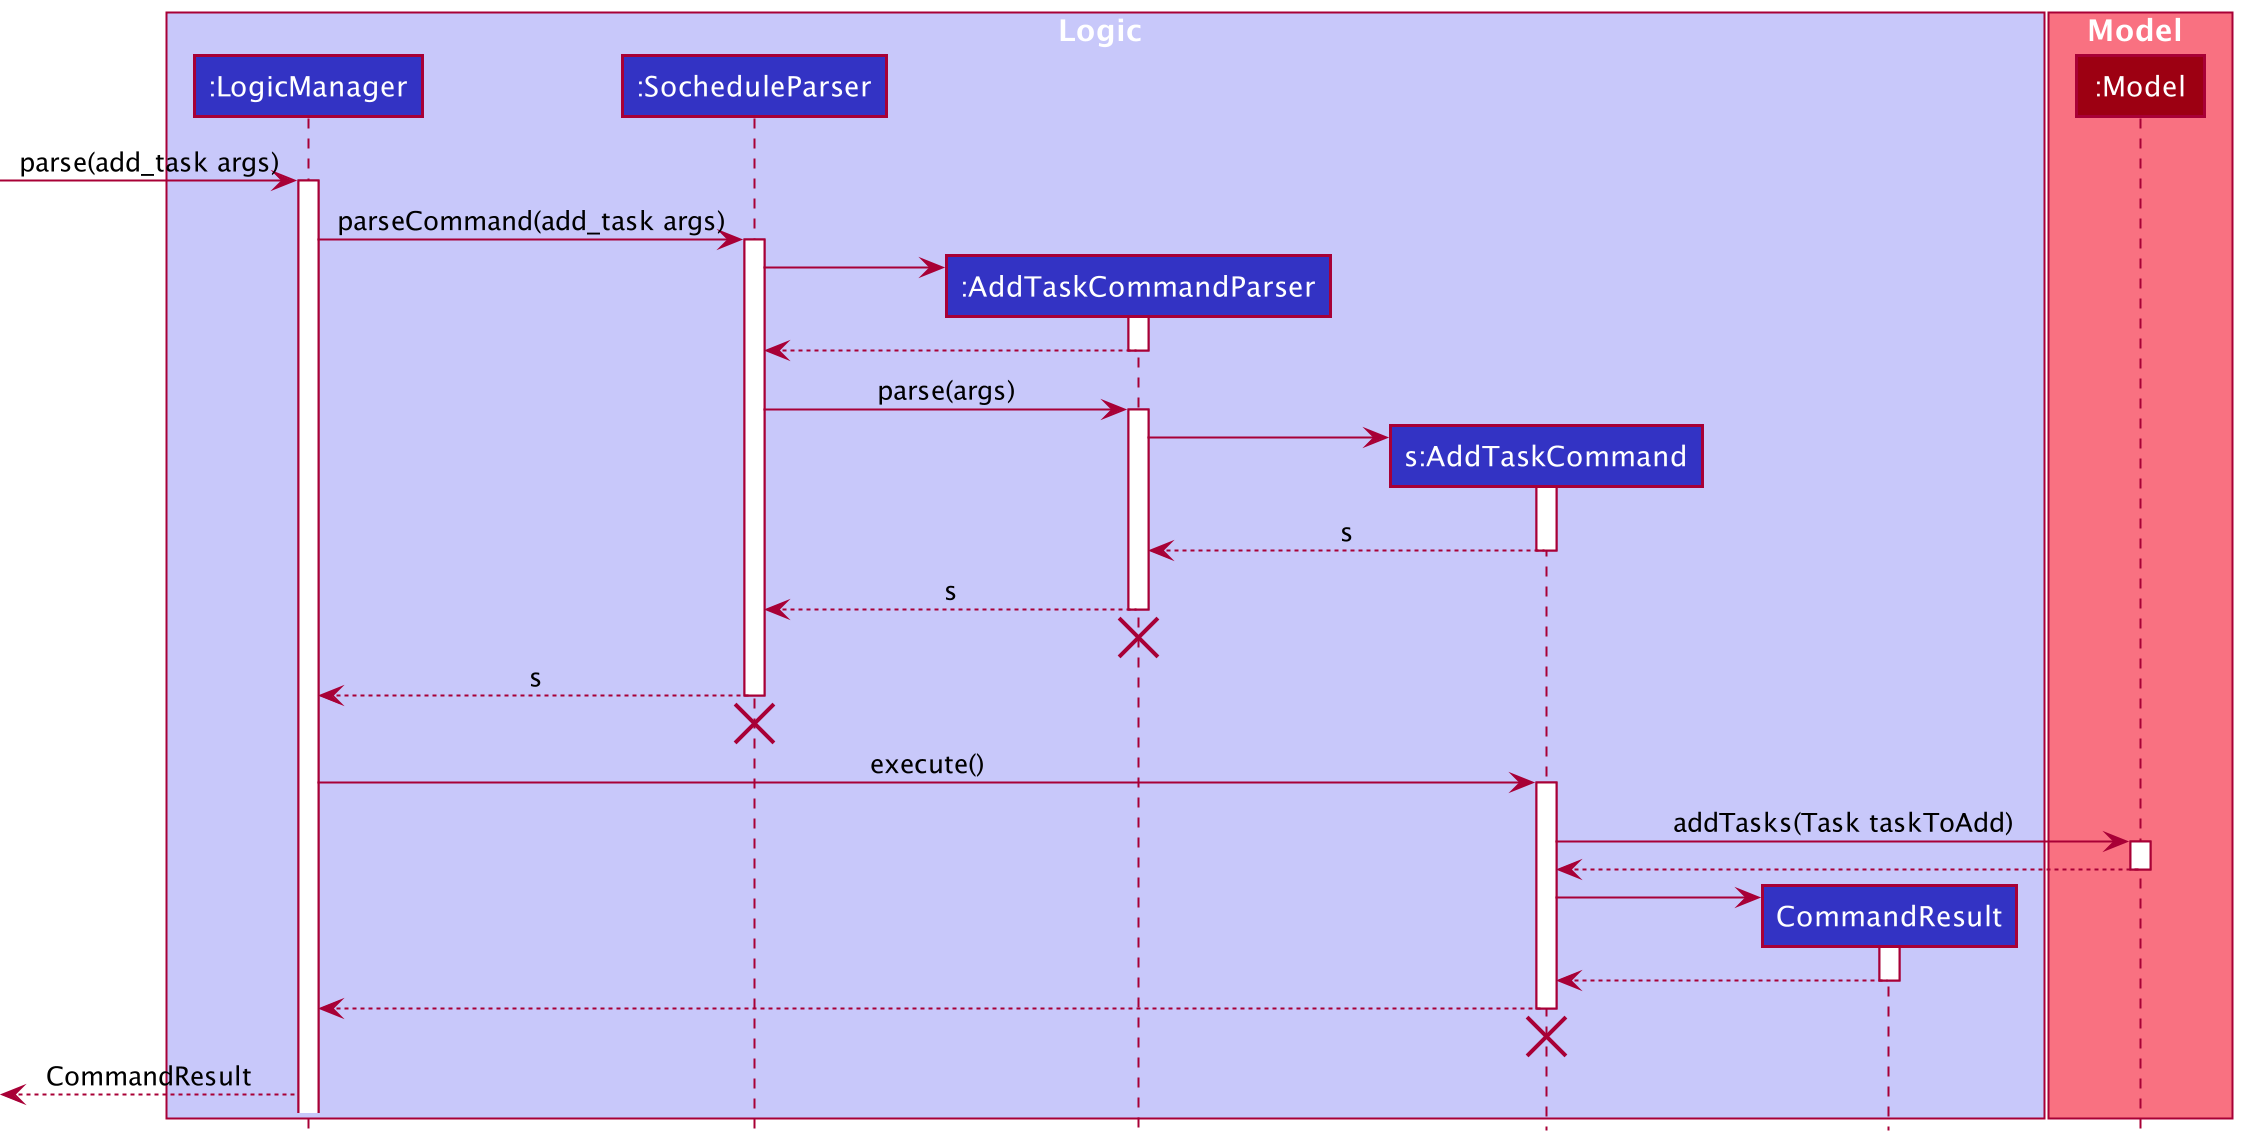

The diagram above was rendered by PlantUML. Its source (embedded in the PNG):
@startuml
!include style.puml

box Logic LOGIC_COLOR_T1
participant ":LogicManager" as LogicManager LOGIC_COLOR
participant ":SocheduleParser" as SocheduleParser LOGIC_COLOR
participant ":AddTaskCommandParser" as AddTaskCommandParser LOGIC_COLOR
participant "s:AddTaskCommand" as AddTaskCommand LOGIC_COLOR
participant "CommandResult" as CommandResult LOGIC_COLOR
end box

box Model MODEL_COLOR_T1
participant ":Model" as Model MODEL_COLOR
end box

[-> LogicManager : parse(add_task args)
activate LogicManager

LogicManager -> SocheduleParser : parseCommand(add_task args)
activate SocheduleParser


create AddTaskCommandParser
SocheduleParser -> AddTaskCommandParser
activate AddTaskCommandParser

AddTaskCommandParser --> SocheduleParser
deactivate AddTaskCommandParser

SocheduleParser -> AddTaskCommandParser: parse(args)
activate AddTaskCommandParser

create AddTaskCommand
AddTaskCommandParser -> AddTaskCommand
activate AddTaskCommand
AddTaskCommandParser <--AddTaskCommand : s
deactivate AddTaskCommand

SocheduleParser <--AddTaskCommandParser : s
deactivate AddTaskCommandParser
'Hidden arrow to position the destroy marker below the end of the activation bar.
AddTaskCommandParser -[hidden]->[
destroy AddTaskCommandParser

LogicManager <-- SocheduleParser : s
deactivate SocheduleParser
'Hidden arrow to position the destroy marker below the end of the activation bar.
SocheduleParser -[hidden]->[
destroy SocheduleParser

LogicManager -> AddTaskCommand : execute()
activate AddTaskCommand

AddTaskCommand -> Model : addTasks(Task taskToAdd)
activate Model
AddTaskCommand <-- Model
deactivate Model

create CommandResult
AddTaskCommand -> CommandResult
activate CommandResult
AddTaskCommand <-- CommandResult
deactivate CommandResult

LogicManager <-- AddTaskCommand
deactivate AddTaskCommand
'Hidden arrow to position the destroy marker below the end of the activation bar.
AddTaskCommand -[hidden]->[
destroy AddTaskCommand

[<-- LogicManager : CommandResult
@enduml